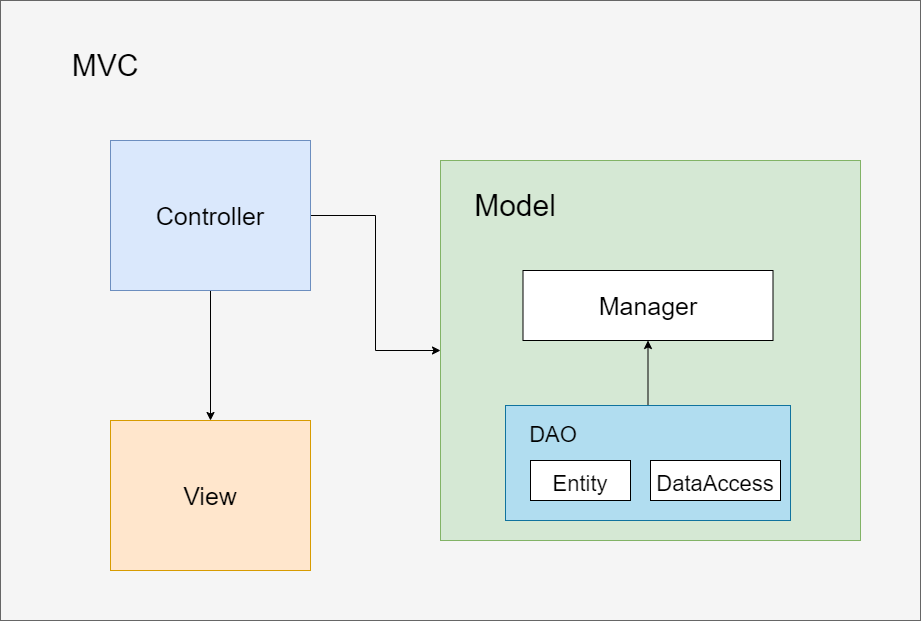

The diagram above was exported from draw.io. Its source (the exported page's mxGraphModel, read from the mxfile embedded in the PNG):
<mxGraphModel dx="2249" dy="794" grid="1" gridSize="10" guides="1" tooltips="1" connect="1" arrows="1" fold="1" page="1" pageScale="1" pageWidth="827" pageHeight="1169" math="0" shadow="0">
  <root>
    <mxCell id="0" />
    <mxCell id="1" parent="0" />
    <mxCell id="xvxfa9iDHH2N1jxBwr1l-1" value="" style="rounded=0;whiteSpace=wrap;html=1;fillColor=#f5f5f5;fontColor=#333333;strokeColor=#666666;" vertex="1" parent="1">
      <mxGeometry x="-70" y="180" width="920" height="620" as="geometry" />
    </mxCell>
    <mxCell id="xvxfa9iDHH2N1jxBwr1l-7" style="edgeStyle=orthogonalEdgeStyle;rounded=0;orthogonalLoop=1;jettySize=auto;html=1;fontSize=25;" edge="1" parent="1" source="xvxfa9iDHH2N1jxBwr1l-2" target="xvxfa9iDHH2N1jxBwr1l-4">
      <mxGeometry relative="1" as="geometry" />
    </mxCell>
    <mxCell id="xvxfa9iDHH2N1jxBwr1l-8" style="edgeStyle=orthogonalEdgeStyle;rounded=0;orthogonalLoop=1;jettySize=auto;html=1;exitX=0.5;exitY=1;exitDx=0;exitDy=0;fontSize=25;" edge="1" parent="1" source="xvxfa9iDHH2N1jxBwr1l-2" target="xvxfa9iDHH2N1jxBwr1l-3">
      <mxGeometry relative="1" as="geometry" />
    </mxCell>
    <mxCell id="xvxfa9iDHH2N1jxBwr1l-2" value="&lt;font style=&quot;font-size: 25px;&quot;&gt;Controller&lt;/font&gt;" style="rounded=0;whiteSpace=wrap;html=1;fillColor=#dae8fc;strokeColor=#6c8ebf;" vertex="1" parent="1">
      <mxGeometry x="40" y="320" width="200" height="150" as="geometry" />
    </mxCell>
    <mxCell id="xvxfa9iDHH2N1jxBwr1l-3" value="&lt;font style=&quot;font-size: 25px;&quot;&gt;View&lt;/font&gt;" style="rounded=0;whiteSpace=wrap;html=1;fillColor=#ffe6cc;strokeColor=#d79b00;" vertex="1" parent="1">
      <mxGeometry x="40" y="600" width="200" height="150" as="geometry" />
    </mxCell>
    <mxCell id="xvxfa9iDHH2N1jxBwr1l-4" value="" style="rounded=0;whiteSpace=wrap;html=1;fillColor=#d5e8d4;strokeColor=#82b366;" vertex="1" parent="1">
      <mxGeometry x="370" y="340" width="420" height="380" as="geometry" />
    </mxCell>
    <mxCell id="xvxfa9iDHH2N1jxBwr1l-11" style="edgeStyle=orthogonalEdgeStyle;rounded=0;orthogonalLoop=1;jettySize=auto;html=1;exitX=0.5;exitY=0;exitDx=0;exitDy=0;entryX=0.5;entryY=1;entryDx=0;entryDy=0;fontSize=30;" edge="1" parent="1" source="xvxfa9iDHH2N1jxBwr1l-5" target="xvxfa9iDHH2N1jxBwr1l-6">
      <mxGeometry relative="1" as="geometry" />
    </mxCell>
    <mxCell id="xvxfa9iDHH2N1jxBwr1l-5" value="" style="rounded=0;whiteSpace=wrap;html=1;fontSize=25;fillColor=#b1ddf0;strokeColor=#10739e;" vertex="1" parent="1">
      <mxGeometry x="435" y="585" width="285" height="115" as="geometry" />
    </mxCell>
    <mxCell id="xvxfa9iDHH2N1jxBwr1l-6" value="Manager" style="rounded=0;whiteSpace=wrap;html=1;fontSize=25;" vertex="1" parent="1">
      <mxGeometry x="452.5" y="450" width="250" height="70" as="geometry" />
    </mxCell>
    <mxCell id="xvxfa9iDHH2N1jxBwr1l-9" value="&lt;font style=&quot;font-size: 30px;&quot;&gt;MVC&lt;/font&gt;" style="text;html=1;strokeColor=none;fillColor=none;align=center;verticalAlign=middle;whiteSpace=wrap;rounded=0;fontSize=25;" vertex="1" parent="1">
      <mxGeometry x="-20" y="220" width="110" height="50" as="geometry" />
    </mxCell>
    <mxCell id="xvxfa9iDHH2N1jxBwr1l-10" value="&lt;font style=&quot;font-size: 30px;&quot;&gt;Model&lt;/font&gt;" style="text;html=1;strokeColor=none;fillColor=none;align=center;verticalAlign=middle;whiteSpace=wrap;rounded=0;fontSize=25;" vertex="1" parent="1">
      <mxGeometry x="390" y="360" width="110" height="50" as="geometry" />
    </mxCell>
    <mxCell id="xvxfa9iDHH2N1jxBwr1l-12" value="&lt;font style=&quot;font-size: 22px;&quot;&gt;Entity&lt;/font&gt;" style="rounded=0;whiteSpace=wrap;html=1;fontSize=30;" vertex="1" parent="1">
      <mxGeometry x="460" y="640" width="100" height="40" as="geometry" />
    </mxCell>
    <mxCell id="xvxfa9iDHH2N1jxBwr1l-13" value="&lt;font style=&quot;font-size: 22px;&quot;&gt;DataAccess&lt;/font&gt;" style="rounded=0;whiteSpace=wrap;html=1;fontSize=30;" vertex="1" parent="1">
      <mxGeometry x="580" y="640" width="130" height="40" as="geometry" />
    </mxCell>
    <mxCell id="xvxfa9iDHH2N1jxBwr1l-14" value="DAO" style="text;html=1;strokeColor=none;fillColor=none;align=center;verticalAlign=middle;whiteSpace=wrap;rounded=0;fontSize=22;" vertex="1" parent="1">
      <mxGeometry x="452.5" y="600" width="60" height="30" as="geometry" />
    </mxCell>
  </root>
</mxGraphModel>